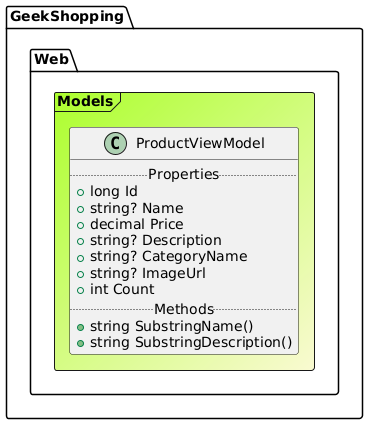

The diagram above was rendered by PlantUML. Its source (embedded in the PNG):
@startuml

Frame GeekShopping.Web.Models #GreenYellow/LightGoldenRodYellow{
class ProductViewModel {
.. Properties ..
+ long Id
+ string? Name
+ decimal Price
+ string? Description
+ string? CategoryName
+ string? ImageUrl
+ int Count
.. Methods ..
+string SubstringName()
+string SubstringDescription()
}
}
@enduml